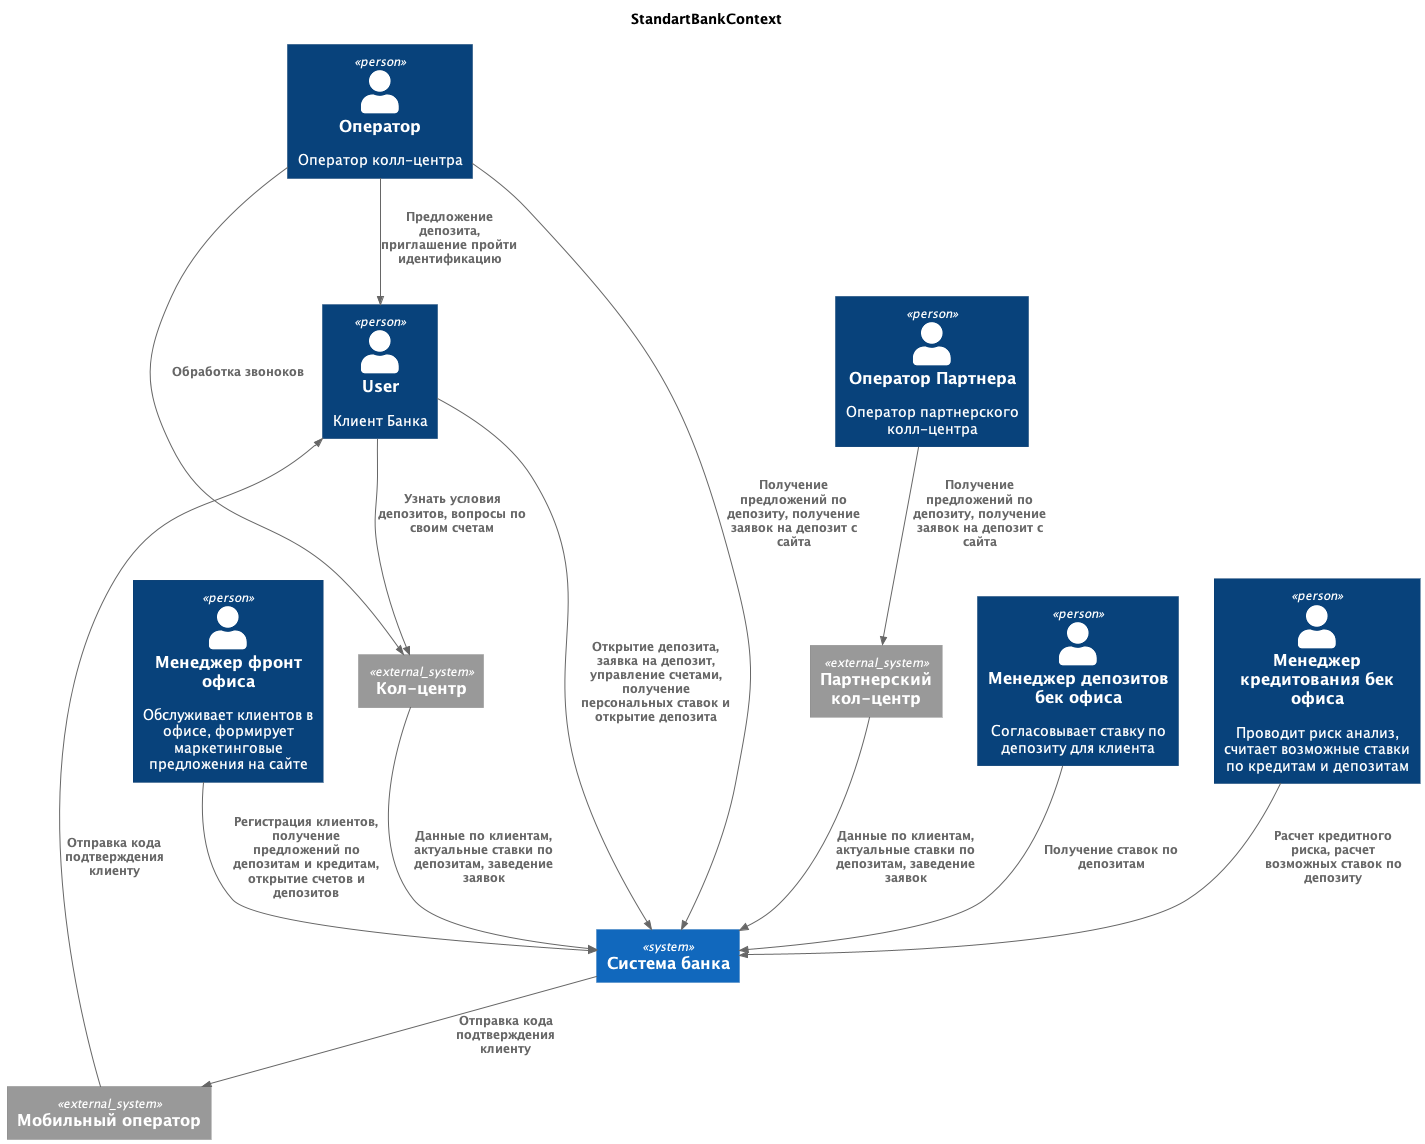

The diagram above was rendered by PlantUML. Its source (embedded in the PNG):
@startuml StandartBank
title StandartBankContext
!includeurl https://raw.githubusercontent.com/RicardoNiepel/C4-PlantUML/master/C4_Component.puml

Person(user, "User", "Клиент Банка")
Person(callCenterOperator, "Оператор", "Оператор колл-центра")
Person(partnerCallCenterOperator, "Оператор Партнера", "Оператор партнерского колл-центра")
Person(depositManagerBackOffice, "Менеджер депозитов бек офиса", "Согласовывает ставку по депозиту для клиента")
Person(creditManagerBackOffice, "Менеджер кредитования бек офиса", "Проводит риск анализ, считает возможные ставки по кредитам и депозитам")
Person(managerFrontOffice, "Менеджер фронт офиса", "Обслуживает клиентов в офисе, формирует маркетинговые предложения на сайте")

System_Ext(callCenter, "Кол-центр")
System_Ext(partnerCallCenter, "Партнерский кол-центр")
System(bankSystem, "Cистема банка")
System_Ext(mobileOperator, "Мобильный оператор")

Rel(user, callCenter, "Узнать условия депозитов, вопросы по своим счетам")

Rel(user, bankSystem, "Открытие депозита, заявка на депозит, управление счетами, получение персональных ставок и открытие депозита")
Rel(callCenterOperator, user, "Предложение депозита, приглашение пройти идентификацию")
Rel(callCenterOperator, callCenter, "Обработка звоноков")
Rel(callCenterOperator, bankSystem, "Получение предложений по депозиту, получение заявок на депозит с сайта")
Rel(partnerCallCenterOperator, partnerCallCenter, "Получение предложений по депозиту, получение заявок на депозит с сайта")

Rel(callCenter, bankSystem, "Данные по клиентам, актуальные ставки по депозитам, заведение заявок")
Rel(partnerCallCenter, bankSystem, "Данные по клиентам, актуальные ставки по депозитам, заведение заявок")
Rel(managerFrontOffice, bankSystem, "Регистрация клиентов, получение предложений по депозитам и кредитам, открытие счетов и депозитов")
Rel(depositManagerBackOffice, bankSystem,  "Получение ставок по депозитам")
Rel(creditManagerBackOffice, bankSystem, "Расчет кредитного риска, расчет возможных ставок по депозиту")
Rel(bankSystem, mobileOperator, "Отправка кода подтверждения клиенту")
Rel(mobileOperator, user, "Отправка кода подтверждения клиенту")

@enduml